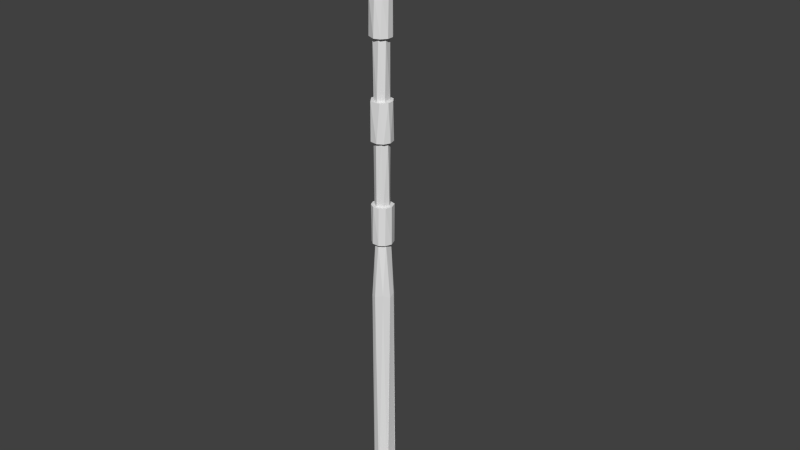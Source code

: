 # Source: antenna.blend  (saved by Blender 2.70.0; exported with 4.5.12 LTS)
import bpy
from mathutils import Matrix  # noqa: F401  (used for matrix-valued properties, if any)

bpy.ops.wm.read_factory_settings(use_empty=True)
scene = bpy.context.scene
scene.name = 'Scene'

# ---- collections
col_collection_1 = bpy.data.collections.new('Collection 1'); scene.collection.children.link(col_collection_1)

# ---- materials (node trees are filled in below, after node groups)
mat_material = bpy.data.materials.new('Material')
mat_material.alpha_threshold = 0.0
mat_material.use_transparent_shadow = False
mat_material.roughness = 0.5
mat_material.specular_intensity = 0.7211
mat_material.line_color = (0.0, 0.0, 0.0, 1.0)

# ---- material node trees

# ---- world
world_world = bpy.data.worlds.new('World'); scene.world = world_world
world_world.color = (0.05088, 0.05088, 0.05088)
world_world.use_sun_shadow = False
world_world.sun_shadow_jitter_overblur = 0.0
world_world.cycles.sampling_method = 'MANUAL'
world_world.cycles.sample_map_resolution = 256

# ---- meshes
me_antenna = bpy.data.meshes.new('Antenna')
me_antenna.from_pydata([(-28.85, -6.001, -5.601), (-26.55, -6.0, -3.2), (-37.5, -6.0, -3.2), (-26.54, -6.0, 4.006), (-37.5, -6.0, 3.8), (-26.19, 5.431, 3.811), (-25.65, 134.1, 1.706), (-27.89, 136.2, 5.427), (-31.25, 135.8, -6.249), (-32.78, 134.4, 6.828), (-31.2, -6.0, 6.944), (-35.82, -6.0, 5.661), (-35.99, 133.9, 5.481), (-38.27, 133.7, 2.382), (-34.58, -5.998, -5.997), (-35.27, 135.7, -5.361), (-26.19, 5.161, -3.204), (-27.61, 134.1, -4.494), (-25.84, 136.0, -1.761), (-29.65, 374.0, -1.765), (-31.74, 374.0, 3.489), (-34.82, 374.0, 1.617), (-34.83, 374.0, -0.913), (-32.91, 374.0, -2.687), (-29.1, 374.0, 1.25), (-29.13, 314.0, 1.241), (-30.86, 314.0, 3.237), (-33.98, 314.0, 2.678), (-35.09, 314.0, -0.7871), (-32.13, 314.0, -2.83), (-29.29, 314.0, -1.241), (-38.27, 314.0, -1.767), (-35.75, 314.0, -5.207), (-25.74, 314.0, -1.704), (-28.32, 314.0, -5.153), (-31.07, 314.0, 6.803), (-38.32, 314.0, 2.237), (-35.54, 314.0, 5.946), (-25.62, 314.0, 1.671), (-31.87, 314.0, -6.244), (-27.36, 314.0, 4.936), (-25.68, 290.5, 2.251), (-31.9, 290.5, 6.909), (-28.16, 290.5, 5.611), (-37.07, 290.5, 4.71), (-38.59, 290.5, -0.621), (-36.61, 290.5, -4.369), (-33.15, 290.5, -6.192), (-28.2, 290.5, -5.248), (-25.81, 290.5, -1.718), (-28.27, 290.5, -2.484), (-27.62, 290.5, 1.669), (-36.41, 290.5, -1.563), (-30.38, 290.5, 4.647), (-32.29, 290.5, -4.381), (-34.97, 290.5, 4.033), (-27.9, 255.0, 2.425), (-31.52, 255.0, 4.931), (-34.77, 255.0, 3.905), (-36.8, 255.0, 0.1495), (-34.58, 255.0, -3.482), (-31.16, 255.0, -4.225), (-27.88, 255.0, -1.858), (-28.77, 255.0, 6.132), (-38.55, 255.0, 1.5), (-37.54, 255.0, -3.255), (-25.85, 255.0, -1.863), (-28.29, 255.0, -5.166), (-34.76, 255.0, 6.528), (-25.68, 255.0, 2.203), (-33.38, 255.0, -6.356), (-25.42, 231.5, 0.9482), (-27.13, 231.5, 4.661), (-35.36, 231.5, 6.023), (-30.59, 231.5, 6.738), (-37.88, 231.5, 3.22), (-38.62, 231.5, -0.5067), (-36.66, 231.5, -4.324), (-32.97, 231.5, -6.283), (-29.0, 231.5, -5.506), (-26.48, 231.5, -3.218), (-32.59, 231.5, 4.809), (-27.42, 231.5, 0.637), (-36.09, 231.5, -1.773), (-32.98, 231.5, -4.319), (-29.31, 231.5, 4.069), (-36.09, 231.5, 2.809), (-28.88, 231.5, -3.11), (-27.42, 192.5, -0.2059), (-28.7, 192.5, 3.492), (-32.55, 192.5, 4.941), (-35.52, 192.5, 3.197), (-36.61, 192.5, 0.03863), (-34.16, 192.5, -3.922), (-29.51, 192.5, -3.566), (-29.75, 192.5, 6.439), (-37.89, 192.5, -2.833), (-27.19, 192.5, -4.491), (-33.45, 192.5, 6.75), (-38.48, 192.5, 1.381), (-33.69, 192.5, -6.159), (-25.48, 192.5, 0.03687), (-37.02, 192.5, 4.56), (-26.57, 192.5, 4.13), (-25.36, 169.0, 0.3739), (-26.89, 169.0, 4.357), (-34.38, 169.0, 6.442), (-29.99, 169.0, 6.616), (-37.55, 169.0, 3.902), (-38.45, 169.0, -1.595), (-35.25, 169.0, -5.43), (-31.26, 169.0, -6.249), (-27.14, 169.0, -4.128), (-34.39, 169.0, 4.172), (-27.85, 169.0, 2.497), (-36.29, 169.0, -1.37), (-32.83, 169.0, -4.32), (-31.56, 169.0, 4.829), (-36.37, 169.0, 1.801), (-28.27, 169.0, -2.462), (-38.1, 135.5, -2.303), (-24.02, -3.549, 5.86), (-0.0229, -0.4643, 7.399), (-24.02, 0.7322, 6.895), (-24.02, 1.14, -6.261), (-0.02404, -0.7496, -6.783), (-0.02301, 3.327, 6.521), (-24.02, -3.597, -5.241), (-0.02333, -5.355, -4.519), (-24.02, 5.461, 3.944), (-0.02294, 6.166, 3.827), (-24.02, -5.477, -3.2), (-0.02399, -7.149, 1.177), (-0.02477, 6.968, -1.862), (-24.02, -6.615, -0.07358), (-24.02, 6.615, -0.06858), (-24.02, -5.547, 3.793), (-0.02237, -4.634, 5.674), (-24.02, 5.538, -3.259), (-0.02305, 3.64, -5.785)], [], [(5, 129, 16), (2, 1, 4), (14, 2, 120), (3, 6, 7), (11, 9, 12), (11, 10, 9), (10, 7, 9), (4, 12, 13), (4, 11, 12), (136, 129, 3), (129, 5, 3), (16, 138, 1), (1, 17, 18, 16), (14, 120, 15), (0, 15, 8), (4, 13, 120), (0, 14, 15), (14, 0, 1), (0, 8, 17), (1, 0, 17), (2, 14, 1), (2, 4, 120), (19, 21, 20), (19, 22, 21), (19, 23, 22), (19, 20, 24), (27, 26, 20), (26, 25, 24), (26, 24, 20), (27, 20, 21), (28, 27, 21), (28, 21, 22), (28, 22, 23), (29, 28, 23), (29, 23, 19), (30, 29, 19), (30, 19, 24), (25, 30, 24), (31, 28, 32), (30, 33, 34), (35, 40, 26), (35, 26, 27), (36, 28, 31), (29, 30, 34), (37, 35, 27), (30, 38, 33), (36, 27, 28), (29, 34, 39), (25, 38, 30), (29, 39, 32), (37, 27, 36), (25, 40, 38), (28, 29, 32), (26, 40, 25), (41, 38, 40), (42, 35, 37), (43, 41, 40), (44, 42, 37), (43, 40, 35), (42, 43, 35), (44, 37, 36), (45, 36, 31), (45, 44, 36), (46, 31, 32), (46, 45, 31), (47, 46, 32), (47, 32, 39), (48, 47, 39), (48, 39, 34), (48, 34, 33), (49, 48, 33), (41, 49, 33), (41, 33, 38), (49, 51, 50), (52, 46, 47), (41, 51, 49), (52, 45, 46), (54, 52, 47), (43, 42, 53), (43, 53, 51), (43, 51, 41), (44, 45, 52), (55, 44, 52), (54, 47, 48), (50, 54, 48), (49, 50, 48), (42, 44, 55), (42, 55, 53), (57, 53, 55), (56, 51, 53), (57, 56, 53), (58, 57, 55), (59, 58, 55), (59, 55, 52), (60, 59, 52), (60, 52, 54), (61, 60, 54), (61, 54, 50), (62, 61, 50), (62, 50, 51), (56, 62, 51), (64, 59, 65), (62, 66, 67), (68, 63, 57), (61, 62, 67), (62, 69, 66), (61, 67, 70), (68, 57, 58), (56, 69, 62), (64, 58, 59), (68, 58, 64), (60, 61, 70), (63, 69, 56), (65, 60, 70), (57, 63, 56), (65, 59, 60), (72, 71, 69), (72, 69, 63), (73, 74, 68), (74, 72, 63), (74, 63, 68), (75, 68, 64), (75, 73, 68), (76, 75, 64), (76, 64, 65), (77, 76, 65), (77, 65, 70), (78, 77, 70), (79, 78, 70), (79, 70, 67), (80, 79, 67), (80, 67, 66), (71, 80, 66), (71, 66, 69), (71, 82, 80), (83, 76, 77), (84, 77, 78), (84, 83, 77), (74, 73, 81), (74, 81, 85), (71, 85, 82), (86, 76, 83), (72, 85, 71), (79, 84, 78), (86, 75, 76), (72, 74, 85), (87, 84, 79), (73, 75, 86), (80, 87, 79), (81, 73, 86), (82, 87, 80), (89, 88, 82), (89, 82, 85), (90, 81, 86), (90, 89, 85), (91, 90, 86), (90, 85, 81), (92, 91, 86), (92, 86, 83), (93, 92, 83), (93, 83, 84), (94, 93, 84), (94, 84, 87), (88, 94, 87), (88, 87, 82), (95, 89, 90), (98, 95, 90), (88, 97, 94), (99, 92, 96), (94, 97, 100), (88, 101, 97), (98, 90, 91), (93, 94, 100), (102, 91, 92), (102, 92, 99), (102, 98, 91), (103, 101, 88), (89, 103, 88), (96, 93, 100), (92, 93, 96), (95, 103, 89), (104, 101, 103), (105, 104, 103), (106, 107, 98), (106, 98, 102), (107, 103, 95), (107, 105, 103), (108, 106, 102), (107, 95, 98), (108, 102, 99), (109, 108, 99), (109, 99, 96), (110, 96, 100), (110, 109, 96), (111, 110, 100), (111, 100, 97), (112, 111, 97), (104, 112, 97), (104, 97, 101), (104, 119, 112), (104, 114, 119), (115, 109, 110), (116, 115, 110), (107, 113, 117), (107, 106, 113), (116, 110, 111), (118, 109, 115), (107, 117, 114), (105, 114, 104), (108, 109, 118), (105, 107, 114), (119, 111, 112), (119, 116, 111), (108, 118, 113), (106, 108, 113), (8, 116, 119), (120, 13, 115), (7, 114, 117), (18, 119, 114), (15, 115, 116), (17, 8, 119), (12, 113, 118), (6, 18, 114), (18, 17, 119), (7, 6, 114), (9, 113, 12), (117, 113, 9), (13, 118, 115), (13, 12, 118), (120, 115, 15), (9, 7, 117), (15, 116, 8), (123, 121, 122), (123, 122, 126), (127, 125, 128), (127, 124, 125), (129, 126, 130), (129, 123, 126), (131, 127, 128), (131, 128, 132), (134, 131, 132), (136, 134, 132), (136, 132, 137), (138, 135, 133), (138, 133, 139), (121, 136, 137), (124, 138, 139), (121, 137, 122), (124, 139, 125), (123, 129, 121), (129, 138, 16), (3, 5, 18, 6), (138, 124, 131), (1, 3, 4), (124, 127, 131), (136, 131, 134), (139, 128, 125), (139, 132, 128), (139, 137, 132), (139, 122, 137), (139, 126, 122), (139, 130, 126), (139, 133, 130), (3, 1, 16, 18, 5), (129, 130, 133, 135), (136, 121, 129), (138, 129, 135), (10, 4, 3), (10, 11, 4), (10, 3, 7), (138, 131, 1), (131, 3, 1), (136, 3, 131)])
_uv = me_antenna.uv_layers.new(name='UVMap')
_uv.uv.foreach_set('vector', [0.05531, 0.07921, 0.05288, 0.07843, 0.04849, 0.06286, 0.00814, 0.05992, 0.0006617, 0.05935, 0.009104, 0.05241, 0.00492, 0.05969, 0.00814, 0.05992, 0.5274, 0.03027, 0.003982, 0.04956, 0.524, 0.0278, 0.529, 0.02812, 0.008527, 0.05516, 0.5246, 0.03061, 0.5234, 0.02941, 0.008527, 0.05516, 0.007043, 0.05252, 0.5246, 0.03061, 0.007043, 0.05252, 0.529, 0.02812, 0.5246, 0.03061, 0.009104, 0.05241, 0.5234, 0.02941, 0.5227, 0.0292, 0.009104, 0.05241, 0.008527, 0.05516, 0.5234, 0.02941, 0.03619, 0.08219, 0.05288, 0.07843, 0.03139, 0.08933, 0.05288, 0.07843, 0.05531, 0.07921, 0.03139, 0.08933, 0.04849, 0.06286, 0.04777, 0.06765, 3.194e-05, 0.06286, 0.0006617, 0.05935, 0.5244, 0.03058, 0.5289, 0.02871, 0.04368, 0.04616, 0.00492, 0.05969, 0.5274, 0.03027, 0.528, 0.03044, 3.194e-05, 0.0628, 0.528, 0.03044, 0.5285, 0.03043, 0.009104, 0.05241, 0.5227, 0.0292, 0.5274, 0.03027, 3.194e-05, 0.0628, 0.00492, 0.05969, 0.528, 0.03044, 0.00492, 0.05969, 3.194e-05, 0.0628, 0.0006617, 0.05935, 3.194e-05, 0.0628, 0.5285, 0.03043, 0.5244, 0.03058, 0.0006617, 0.05935, 3.194e-05, 0.0628, 0.5244, 0.03058, 0.00814, 0.05992, 0.00492, 0.05969, 0.0006617, 0.05935, 0.00814, 0.05992, 0.009104, 0.05241, 0.5274, 0.03027, 0.997, 0.0004202, 0.9959, 0.004029, 0.9945, 0.002164, 0.997, 0.0004202, 0.9978, 0.002318, 0.9959, 0.004029, 0.997, 0.0004202, 1.0, 3.194e-05, 0.9978, 0.002318, 0.997, 0.0004202, 0.9945, 0.002164, 0.9952, 0.0004996, 0.721, 0.01645, 0.7207, 0.01634, 0.9945, 0.002164, 0.7207, 0.01634, 0.7206, 0.01734, 0.9952, 0.0004996, 0.7207, 0.01634, 0.9952, 0.0004996, 0.9945, 0.002164, 0.721, 0.01645, 0.9945, 0.002164, 0.9959, 0.004029, 0.7212, 0.01761, 0.721, 0.01645, 0.9959, 0.004029, 0.7212, 0.01761, 0.9959, 0.004029, 0.9978, 0.002318, 0.7212, 0.01761, 0.9978, 0.002318, 1.0, 3.194e-05, 0.7212, 0.01865, 0.7212, 0.01761, 1.0, 3.194e-05, 0.7212, 0.01865, 1.0, 3.194e-05, 0.997, 0.0004202, 0.7209, 0.01891, 0.7212, 0.01865, 0.997, 0.0004202, 0.7209, 0.01891, 0.997, 0.0004202, 0.9952, 0.0004996, 0.7206, 0.01734, 0.7209, 0.01891, 0.9952, 0.0004996, 0.7201, 0.0177, 0.7212, 0.01761, 0.7201, 0.0182, 0.7209, 0.01891, 0.7203, 0.0184, 0.7203, 0.01848, 0.72, 0.01662, 0.7202, 0.01689, 0.7207, 0.01634, 0.72, 0.01662, 0.7207, 0.01634, 0.721, 0.01645, 0.7199, 0.01731, 0.7212, 0.01761, 0.7201, 0.0177, 0.7212, 0.01865, 0.7209, 0.01891, 0.7203, 0.01848, 0.7199, 0.01676, 0.72, 0.01662, 0.721, 0.01645, 0.7209, 0.01891, 0.7202, 0.01751, 0.7203, 0.0184, 0.7199, 0.01731, 0.721, 0.01645, 0.7212, 0.01761, 0.7212, 0.01865, 0.7203, 0.01848, 0.7202, 0.01853, 0.7206, 0.01734, 0.7202, 0.01751, 0.7209, 0.01891, 0.7212, 0.01865, 0.7202, 0.01853, 0.7201, 0.0182, 0.7199, 0.01676, 0.721, 0.01645, 0.7199, 0.01731, 0.7206, 0.01734, 0.7202, 0.01689, 0.7202, 0.01751, 0.7212, 0.01761, 0.7212, 0.01865, 0.7201, 0.0182, 0.7207, 0.01634, 0.7202, 0.01689, 0.7206, 0.01734, 0.7054, 0.01838, 0.7202, 0.01751, 0.7202, 0.01689, 0.7056, 0.01772, 0.72, 0.01662, 0.7199, 0.01676, 0.7054, 0.01806, 0.7054, 0.01838, 0.7202, 0.01689, 0.7058, 0.01813, 0.7056, 0.01772, 0.7199, 0.01676, 0.7054, 0.01806, 0.7202, 0.01689, 0.72, 0.01662, 0.7056, 0.01772, 0.7054, 0.01806, 0.72, 0.01662, 0.7058, 0.01813, 0.7199, 0.01676, 0.7199, 0.01731, 0.7058, 0.01887, 0.7199, 0.01731, 0.7201, 0.0177, 0.7058, 0.01887, 0.7058, 0.01813, 0.7199, 0.01731, 0.7057, 0.01894, 0.7201, 0.0177, 0.7201, 0.0182, 0.7057, 0.01894, 0.7058, 0.01887, 0.7201, 0.0177, 0.7057, 0.01883, 0.7057, 0.01894, 0.7201, 0.0182, 0.7057, 0.01883, 0.7201, 0.0182, 0.7202, 0.01853, 0.7056, 0.01901, 0.7057, 0.01883, 0.7202, 0.01853, 0.7056, 0.01901, 0.7202, 0.01853, 0.7203, 0.01848, 0.7056, 0.01901, 0.7203, 0.01848, 0.7203, 0.0184, 0.7054, 0.01876, 0.7056, 0.01901, 0.7203, 0.0184, 0.7054, 0.01838, 0.7054, 0.01876, 0.7203, 0.0184, 0.7054, 0.01838, 0.7203, 0.0184, 0.7202, 0.01751, 0.7054, 0.01876, 0.705, 0.01845, 0.705, 0.01892, 0.7048, 0.01896, 0.7057, 0.01894, 0.7057, 0.01883, 0.7054, 0.01838, 0.705, 0.01845, 0.7054, 0.01876, 0.7048, 0.01896, 0.7058, 0.01887, 0.7057, 0.01894, 0.7049, 0.01907, 0.7048, 0.01896, 0.7057, 0.01883, 0.7054, 0.01806, 0.7056, 0.01772, 0.705, 0.0179, 0.7054, 0.01806, 0.705, 0.0179, 0.705, 0.01845, 0.7054, 0.01806, 0.705, 0.01845, 0.7054, 0.01838, 0.7058, 0.01813, 0.7058, 0.01887, 0.7048, 0.01896, 0.7049, 0.01795, 0.7058, 0.01813, 0.7048, 0.01896, 0.7049, 0.01907, 0.7057, 0.01883, 0.7056, 0.01901, 0.705, 0.01892, 0.7049, 0.01907, 0.7056, 0.01901, 0.7054, 0.01876, 0.705, 0.01892, 0.7056, 0.01901, 0.7056, 0.01772, 0.7058, 0.01813, 0.7049, 0.01795, 0.7056, 0.01772, 0.7049, 0.01795, 0.705, 0.0179, 0.6584, 0.02157, 0.705, 0.0179, 0.7049, 0.01795, 0.6585, 0.02125, 0.705, 0.01845, 0.705, 0.0179, 0.6584, 0.02157, 0.6585, 0.02125, 0.705, 0.0179, 0.6584, 0.02128, 0.6584, 0.02157, 0.7049, 0.01795, 0.6585, 0.02157, 0.6584, 0.02128, 0.7049, 0.01795, 0.6585, 0.02157, 0.7049, 0.01795, 0.7048, 0.01896, 0.6585, 0.02177, 0.6585, 0.02157, 0.7048, 0.01896, 0.6585, 0.02177, 0.7048, 0.01896, 0.7049, 0.01907, 0.6584, 0.02145, 0.6585, 0.02177, 0.7049, 0.01907, 0.6584, 0.02145, 0.7049, 0.01907, 0.705, 0.01892, 0.6584, 0.02133, 0.6584, 0.02145, 0.705, 0.01892, 0.6584, 0.02133, 0.705, 0.01892, 0.705, 0.01845, 0.6585, 0.02125, 0.6584, 0.02133, 0.705, 0.01845, 0.6578, 0.02174, 0.6585, 0.02157, 0.6579, 0.02166, 0.6584, 0.02133, 0.6579, 0.02137, 0.6579, 0.02161, 0.6578, 0.0214, 0.6577, 0.02127, 0.6584, 0.02157, 0.6584, 0.02145, 0.6584, 0.02133, 0.6579, 0.02161, 0.6584, 0.02133, 0.6578, 0.02118, 0.6579, 0.02137, 0.6584, 0.02145, 0.6579, 0.02161, 0.6579, 0.02163, 0.6578, 0.0214, 0.6584, 0.02157, 0.6584, 0.02128, 0.6585, 0.02125, 0.6578, 0.02118, 0.6584, 0.02133, 0.6578, 0.02174, 0.6584, 0.02128, 0.6585, 0.02157, 0.6578, 0.0214, 0.6584, 0.02128, 0.6578, 0.02174, 0.6585, 0.02177, 0.6584, 0.02145, 0.6579, 0.02163, 0.6577, 0.02127, 0.6578, 0.02118, 0.6585, 0.02125, 0.6579, 0.02166, 0.6585, 0.02177, 0.6579, 0.02163, 0.6584, 0.02157, 0.6577, 0.02127, 0.6585, 0.02125, 0.6579, 0.02166, 0.6585, 0.02157, 0.6585, 0.02177, 0.6444, 0.02236, 0.6444, 0.0225, 0.6578, 0.02118, 0.6444, 0.02236, 0.6578, 0.02118, 0.6577, 0.02127, 0.6444, 0.02221, 0.6444, 0.02213, 0.6578, 0.0214, 0.6444, 0.02213, 0.6444, 0.02236, 0.6577, 0.02127, 0.6444, 0.02213, 0.6577, 0.02127, 0.6578, 0.0214, 0.6444, 0.02211, 0.6578, 0.0214, 0.6578, 0.02174, 0.6444, 0.02211, 0.6444, 0.02221, 0.6578, 0.0214, 0.6444, 0.02225, 0.6444, 0.02211, 0.6578, 0.02174, 0.6444, 0.02225, 0.6578, 0.02174, 0.6579, 0.02166, 0.6443, 0.02246, 0.6444, 0.02225, 0.6579, 0.02166, 0.6443, 0.02246, 0.6579, 0.02166, 0.6579, 0.02163, 0.6442, 0.02252, 0.6443, 0.02246, 0.6579, 0.02163, 0.6442, 0.0226, 0.6442, 0.02252, 0.6579, 0.02163, 0.6442, 0.0226, 0.6579, 0.02163, 0.6579, 0.02161, 0.6442, 0.02243, 0.6442, 0.0226, 0.6579, 0.02161, 0.6442, 0.02243, 0.6579, 0.02161, 0.6579, 0.02137, 0.6444, 0.0225, 0.6442, 0.02243, 0.6579, 0.02137, 0.6444, 0.0225, 0.6579, 0.02137, 0.6578, 0.02118, 0.6444, 0.0225, 0.6438, 0.02262, 0.6442, 0.02243, 0.6437, 0.02249, 0.6444, 0.02225, 0.6443, 0.02246, 0.6437, 0.02249, 0.6443, 0.02246, 0.6442, 0.02252, 0.6437, 0.02249, 0.6437, 0.02249, 0.6443, 0.02246, 0.6444, 0.02213, 0.6444, 0.02221, 0.6439, 0.022, 0.6444, 0.02213, 0.6439, 0.022, 0.6439, 0.02246, 0.6444, 0.0225, 0.6439, 0.02246, 0.6438, 0.02262, 0.6438, 0.02201, 0.6444, 0.02225, 0.6437, 0.02249, 0.6444, 0.02236, 0.6439, 0.02246, 0.6444, 0.0225, 0.6442, 0.0226, 0.6437, 0.02249, 0.6442, 0.02252, 0.6438, 0.02201, 0.6444, 0.02211, 0.6444, 0.02225, 0.6444, 0.02236, 0.6444, 0.02213, 0.6439, 0.02246, 0.6437, 0.02263, 0.6437, 0.02249, 0.6442, 0.0226, 0.6444, 0.02221, 0.6444, 0.02211, 0.6438, 0.02201, 0.6442, 0.02243, 0.6437, 0.02263, 0.6442, 0.0226, 0.6439, 0.022, 0.6444, 0.02221, 0.6438, 0.02201, 0.6438, 0.02262, 0.6437, 0.02263, 0.6442, 0.02243, 0.5831, 0.02659, 0.5832, 0.02676, 0.6438, 0.02262, 0.5831, 0.02659, 0.6438, 0.02262, 0.6439, 0.02246, 0.583, 0.02657, 0.6439, 0.022, 0.6438, 0.02201, 0.583, 0.02657, 0.5831, 0.02659, 0.6439, 0.02246, 0.583, 0.02594, 0.583, 0.02657, 0.6438, 0.02201, 0.583, 0.02657, 0.6439, 0.02246, 0.6439, 0.022, 0.583, 0.0251, 0.583, 0.02594, 0.6438, 0.02201, 0.583, 0.0251, 0.6438, 0.02201, 0.6437, 0.02249, 0.5832, 0.02581, 0.583, 0.0251, 0.6437, 0.02249, 0.5832, 0.02581, 0.6437, 0.02249, 0.6437, 0.02249, 0.5832, 0.02668, 0.5832, 0.02581, 0.6437, 0.02249, 0.5832, 0.02668, 0.6437, 0.02249, 0.6437, 0.02263, 0.5832, 0.02676, 0.5832, 0.02668, 0.6437, 0.02263, 0.5832, 0.02676, 0.6437, 0.02263, 0.6438, 0.02262, 0.5827, 0.02659, 0.5831, 0.02659, 0.583, 0.02657, 0.5826, 0.02632, 0.5827, 0.02659, 0.583, 0.02657, 0.5832, 0.02676, 0.5824, 0.02685, 0.5832, 0.02668, 0.5824, 0.02541, 0.583, 0.0251, 0.5823, 0.0254, 0.5832, 0.02668, 0.5824, 0.02685, 0.5823, 0.02587, 0.5832, 0.02676, 0.5826, 0.02687, 0.5824, 0.02685, 0.5826, 0.02632, 0.583, 0.02657, 0.583, 0.02594, 0.5832, 0.02581, 0.5832, 0.02668, 0.5823, 0.02587, 0.5825, 0.02602, 0.583, 0.02594, 0.583, 0.0251, 0.5825, 0.02602, 0.583, 0.0251, 0.5824, 0.02541, 0.5825, 0.02602, 0.5826, 0.02632, 0.583, 0.02594, 0.5826, 0.02676, 0.5826, 0.02687, 0.5832, 0.02676, 0.5831, 0.02659, 0.5826, 0.02676, 0.5832, 0.02676, 0.5823, 0.0254, 0.5832, 0.02581, 0.5823, 0.02587, 0.583, 0.0251, 0.5832, 0.02581, 0.5823, 0.0254, 0.5827, 0.02659, 0.5826, 0.02676, 0.5831, 0.02659, 0.5688, 0.02765, 0.5826, 0.02687, 0.5826, 0.02676, 0.5687, 0.02782, 0.5688, 0.02765, 0.5826, 0.02676, 0.5687, 0.02726, 0.5687, 0.02769, 0.5826, 0.02632, 0.5687, 0.02726, 0.5826, 0.02632, 0.5825, 0.02602, 0.5687, 0.02769, 0.5826, 0.02676, 0.5827, 0.02659, 0.5687, 0.02769, 0.5687, 0.02782, 0.5826, 0.02676, 0.5686, 0.02665, 0.5687, 0.02726, 0.5825, 0.02602, 0.5687, 0.02769, 0.5827, 0.02659, 0.5826, 0.02632, 0.5686, 0.02665, 0.5825, 0.02602, 0.5824, 0.02541, 0.5687, 0.02654, 0.5686, 0.02665, 0.5824, 0.02541, 0.5687, 0.02654, 0.5824, 0.02541, 0.5823, 0.0254, 0.5687, 0.02673, 0.5823, 0.0254, 0.5823, 0.02587, 0.5687, 0.02673, 0.5687, 0.02654, 0.5823, 0.0254, 0.5687, 0.02681, 0.5687, 0.02673, 0.5823, 0.02587, 0.5687, 0.02681, 0.5823, 0.02587, 0.5824, 0.02685, 0.5688, 0.02722, 0.5687, 0.02681, 0.5824, 0.02685, 0.5688, 0.02765, 0.5688, 0.02722, 0.5824, 0.02685, 0.5688, 0.02765, 0.5824, 0.02685, 0.5826, 0.02687, 0.5688, 0.02765, 0.568, 0.0273, 0.5688, 0.02722, 0.5688, 0.02765, 0.568, 0.0279, 0.568, 0.0273, 0.568, 0.02618, 0.5687, 0.02654, 0.5687, 0.02673, 0.5679, 0.02671, 0.568, 0.02618, 0.5687, 0.02673, 0.5687, 0.02769, 0.5683, 0.0272, 0.5681, 0.02816, 0.5687, 0.02769, 0.5687, 0.02726, 0.5683, 0.0272, 0.5679, 0.02671, 0.5687, 0.02673, 0.5687, 0.02681, 0.5682, 0.02667, 0.5687, 0.02654, 0.568, 0.02618, 0.5687, 0.02769, 0.5681, 0.02816, 0.568, 0.0279, 0.5687, 0.02782, 0.568, 0.0279, 0.5688, 0.02765, 0.5686, 0.02665, 0.5687, 0.02654, 0.5682, 0.02667, 0.5687, 0.02782, 0.5687, 0.02769, 0.568, 0.0279, 0.568, 0.0273, 0.5687, 0.02681, 0.5688, 0.02722, 0.568, 0.0273, 0.5679, 0.02671, 0.5687, 0.02681, 0.5686, 0.02665, 0.5682, 0.02667, 0.5683, 0.0272, 0.5687, 0.02726, 0.5686, 0.02665, 0.5683, 0.0272, 0.5285, 0.03043, 0.5679, 0.02671, 0.568, 0.0273, 0.5274, 0.03027, 0.5227, 0.0292, 0.568, 0.02618, 0.529, 0.02812, 0.568, 0.0279, 0.5681, 0.02816, 0.5289, 0.02871, 0.568, 0.0273, 0.568, 0.0279, 0.528, 0.03044, 0.568, 0.02618, 0.5679, 0.02671, 0.5244, 0.03058, 0.5285, 0.03043, 0.568, 0.0273, 0.5234, 0.02941, 0.5683, 0.0272, 0.5682, 0.02667, 0.524, 0.0278, 0.5289, 0.02871, 0.568, 0.0279, 0.5289, 0.02871, 0.5244, 0.03058, 0.568, 0.0273, 0.529, 0.02812, 0.524, 0.0278, 0.568, 0.0279, 0.5246, 0.03061, 0.5683, 0.0272, 0.5234, 0.02941, 0.5681, 0.02816, 0.5683, 0.0272, 0.5246, 0.03061, 0.5227, 0.0292, 0.5682, 0.02667, 0.568, 0.02618, 0.5227, 0.0292, 0.5234, 0.02941, 0.5682, 0.02667, 0.5274, 0.03027, 0.568, 0.02618, 0.528, 0.03044, 0.5246, 0.03061, 0.529, 0.02812, 0.5681, 0.02816, 0.528, 0.03044, 0.5679, 0.02671, 0.5285, 0.03043, 0.04919, 0.07872, 0.04326, 0.07965, 0.09546, 0.09215, 0.04919, 0.07872, 0.09546, 0.09215, 0.09086, 0.08903, 0.02912, 0.07126, 0.08333, 0.08698, 0.08601, 0.08915, 0.02912, 0.07126, 0.03914, 0.07076, 0.08333, 0.08698, 0.05288, 0.07843, 0.09086, 0.08903, 0.08736, 0.08673, 0.05288, 0.07843, 0.04919, 0.07872, 0.09086, 0.08903, 0.01984, 0.06824, 0.02912, 0.07126, 0.08601, 0.08915, 0.01984, 0.06824, 0.08601, 0.08915, 0.09191, 0.09381, 0.02897, 0.07457, 0.01984, 0.06824, 0.09191, 0.09381, 0.03619, 0.08219, 0.02897, 0.07457, 0.09191, 0.09381, 0.03619, 0.08219, 0.09191, 0.09381, 0.101, 0.09603, 0.04777, 0.06765, 0.05087, 0.07337, 0.08411, 0.08639, 0.04777, 0.06765, 0.08411, 0.08639, 0.0829, 0.08658, 0.04326, 0.07965, 0.03619, 0.08219, 0.101, 0.09603, 0.03914, 0.07076, 0.04777, 0.06765, 0.0829, 0.08658, 0.04326, 0.07965, 0.101, 0.09603, 0.09546, 0.09215, 0.03914, 0.07076, 0.0829, 0.08658, 0.08333, 0.08698, 0.04919, 0.07872, 0.05288, 0.07843, 0.04326, 0.07965, 0.05288, 0.07843, 0.04777, 0.06765, 0.04849, 0.06286, 0.003982, 0.04956, 0.04637, 0.05935, 0.5289, 0.02871, 0.524, 0.0278, 0.04777, 0.06765, 0.03914, 0.07076, 0.01984, 0.06824, 0.0006617, 0.05935, 0.003982, 0.04956, 0.009104, 0.05241, 0.03914, 0.07076, 0.02912, 0.07126, 0.01984, 0.06824, 0.03619, 0.08219, 0.01984, 0.06824, 0.02897, 0.07457, 0.0829, 0.08658, 0.08601, 0.08915, 0.08333, 0.08698, 0.0829, 0.08658, 0.09191, 0.09381, 0.08601, 0.08915, 0.0829, 0.08658, 0.101, 0.09603, 0.09191, 0.09381, 0.0829, 0.08658, 0.09546, 0.09215, 0.101, 0.09603, 0.0829, 0.08658, 0.09086, 0.08903, 0.09546, 0.09215, 0.0829, 0.08658, 0.08736, 0.08673, 0.09086, 0.08903, 0.0829, 0.08658, 0.08411, 0.08639, 0.08736, 0.08673, 3.194e-05, 0.1048, 0.00018, 0.0961, 0.01366, 0.09632, 0.5289, 0.02871, 0.01384, 0.1048, 0.05288, 0.07843, 0.08736, 0.08673, 0.08411, 0.08639, 0.05087, 0.07337, 0.03619, 0.08219, 0.04326, 0.07965, 0.05288, 0.07843, 0.04777, 0.06765, 0.05288, 0.07843, 0.05087, 0.07337, 0.007043, 0.05252, 0.009104, 0.05241, 0.003982, 0.04956, 0.007043, 0.05252, 0.008527, 0.05516, 0.009104, 0.05241, 0.007043, 0.05252, 0.003982, 0.04956, 0.529, 0.02812, 0.04777, 0.06765, 0.01984, 0.06824, 3.194e-05, 0.06286, 0.01984, 0.06824, 0.03139, 0.08933, 3.194e-05, 0.06286, 0.03619, 0.08219, 0.03139, 0.08933, 0.01984, 0.06824])
me_antenna.materials.append(mat_material)
me_antenna.use_remesh_preserve_volume = False
me_antenna.use_remesh_preserve_attributes = False
me_antenna.use_mirror_vertex_groups = False
me_antenna.update()

# ---- objects
ob_antenna = bpy.data.objects.new('Antenna', me_antenna)

# ---- transforms, parenting, visibility, modifiers, constraints
ob_antenna.location = (0.0, 0.0, -2.98e-08)
ob_antenna.rotation_euler = (1.571, 0.0, 0.0)
ob_antenna.scale = (0.001, 0.001, 0.001)
ob_antenna.color = (0.0, 0.0, 0.0, 1.0)
ob_antenna.lineart.crease_threshold = 0.0

# ---- collection membership
col_collection_1.objects.link(ob_antenna)

# ---- scene / render settings (as saved in the file)
scene.frame_start = 1; scene.frame_end = 250; scene.frame_set(1)
scene.render.engine = 'BLENDER_EEVEE_NEXT'
scene.render.resolution_percentage = 50
scene.render.dither_intensity = 0.0
scene.cycles.use_denoising = False
scene.cycles.samples = 10
scene.cycles.sampling_pattern = 'TABULATED_SOBOL'
scene.cycles.light_sampling_threshold = 0.0
scene.cycles.use_adaptive_sampling = False
scene.cycles.use_light_tree = False
scene.cycles.blur_glossy = 0.0
scene.cycles.volume_bounces = 1
scene.cycles.pixel_filter_type = 'GAUSSIAN'
scene.cycles.sample_clamp_indirect = 0.0
scene.view_settings.view_transform = 'Standard'
bpy.context.view_layer.update()

# ---- added for rendering (the .blend has no active camera and no usable light): camera, sun
cam_auto = bpy.data.cameras.new('AutoCamera')
cam_auto.lens = 50.0
cam_auto.sensor_width = 36.0
cam_auto.clip_end = 1000.0
ob_auto_camera = bpy.data.objects.new('AutoCamera', cam_auto)
scene.collection.objects.link(ob_auto_camera)
ob_auto_camera.location = (0.335373, -0.425942, 0.467182)
ob_auto_camera.rotation_euler = (1.09748, -7.21219e-08, 0.694738)
scene.camera = ob_auto_camera
light_auto_sun = bpy.data.lights.new('AutoSun', 'SUN')
light_auto_sun.energy = 3.0
light_auto_sun.angle = 0.0523599
ob_auto_sun = bpy.data.objects.new('AutoSun', light_auto_sun)
scene.collection.objects.link(ob_auto_sun)
ob_auto_sun.rotation_euler = (0.872665, 0.174533, 0.523599)
bpy.context.view_layer.update()
